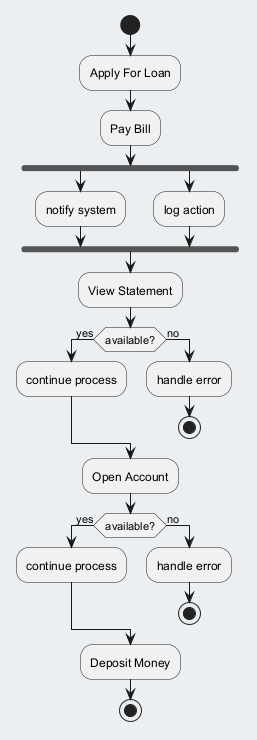

The diagram above was rendered by PlantUML. Its source (embedded in the PNG):
@startuml
skinparam backgroundColor #ECEFF1
skinparam classBackgroundColor #FFFFFF
skinparam classBorderColor #455A64
start
:Apply For Loan;
:Pay Bill;
fork
:notify system;
fork again
:log action;
end fork
:View Statement;
if (available?) then (yes)
:continue process;
else (no)
:handle error;
stop
endif
:Open Account;
if (available?) then (yes)
:continue process;
else (no)
:handle error;
stop
endif
:Deposit Money;
stop
@enduml